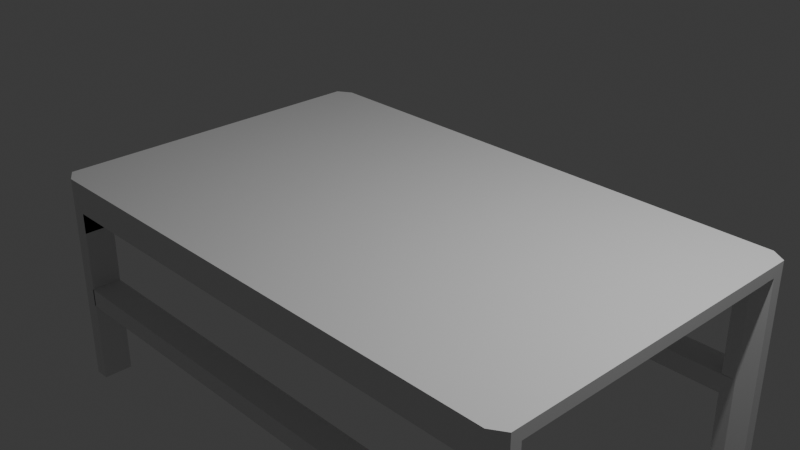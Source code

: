 # Source: table.blend  (saved by Blender 4.1.24; exported with 4.5.12 LTS)
import bpy
from mathutils import Matrix  # noqa: F401  (used for matrix-valued properties, if any)

bpy.ops.wm.read_factory_settings(use_empty=True)
scene = bpy.context.scene
scene.name = 'Scene'

# ---- collections
col_collection = bpy.data.collections.new('Collection'); scene.collection.children.link(col_collection)

# ---- materials (node trees are filled in below, after node groups)
mat_material = bpy.data.materials.new('Material')
mat_material.alpha_threshold = 0.0
mat_material.use_transparent_shadow = False
mat_material.roughness = 0.5
mat_material.line_color = (0.0, 0.0, 0.0, 1.0)

# ---- material node trees
mat_material.use_nodes = True; mat_material.node_tree.nodes.clear()
_N = mat_material.node_tree.nodes; _L = mat_material.node_tree.links
n0 = _N.new('ShaderNodeOutputMaterial'); n0.name = 'Material Output'; n0.location = (300, 300)
n1 = _N.new('ShaderNodeBsdfPrincipled'); n1.name = 'Principled BSDF'; n1.location = (10, 300)
n1.inputs[3].default_value = 1.45
_L.new(n1.outputs[0], n0.inputs[0])
n0.is_active_output = True

# ---- world
world_world = bpy.data.worlds.new('World'); scene.world = world_world
world_world.use_nodes = True; world_world.node_tree.nodes.clear()
_N = world_world.node_tree.nodes; _L = world_world.node_tree.links
n0 = _N.new('ShaderNodeOutputWorld'); n0.name = 'World Output'; n0.location = (300, 300)
n1 = _N.new('ShaderNodeBackground'); n1.name = 'Background'; n1.location = (10, 300)
n1.inputs[0].default_value = (0.05088, 0.05088, 0.05088, 1.0)
_L.new(n1.outputs[0], n0.inputs[0])
n0.is_active_output = True
world_world.color = (0.05088, 0.05088, 0.05088)
world_world.use_sun_shadow = False
world_world.sun_shadow_jitter_overblur = 0.0

# ---- cameras
cam_camera = bpy.data.cameras.new('Camera')
cam_camera.clip_end = 100.0
cam_camera.ortho_scale = 7.314

# ---- lights
light_light = bpy.data.lights.new('Light', 'POINT')
light_light.transmission_factor = 0.0
light_light.energy = 1000.0
light_light.shadow_soft_size = 0.1
light_light.shadow_maximum_resolution = 0.006
light_light.use_absolute_resolution = True

# ---- meshes
me_cube = bpy.data.meshes.new('Cube')
me_cube.from_pydata([(0.9, 1.0, -1.0), (0.9, -1.0, 1.0), (0.9, -1.0, -1.0), (0.9, 1.0, 1.0), (-0.895, 1.0, -1.0), (-0.895, -1.0, 1.0), (-0.895, -1.0, -1.0), (-0.895, 1.0, 1.0), (1.0, 0.8274, 1.0), (1.0, -0.8333, 1.0), (-1.0, -0.8333, 1.0), (-1.0, 0.8274, 1.0), (0.9, 0.8274, -1.0), (0.9, -0.8333, -1.0), (0.9, 0.8274, 1.0), (0.9, -0.8333, 1.0), (-0.895, 0.8274, -1.0), (-0.895, -0.8333, -1.0), (-0.895, 0.8274, 1.0), (-0.895, -0.8333, 1.0), (-0.895, 1.0, -35.0), (0.9, -1.0, -35.0), (0.9, 1.0, -35.0), (0.9, -0.8333, -35.0), (-0.895, -1.0, -35.0), (-0.895, -0.8333, -35.0), (0.9, 0.8274, -35.0), (-0.895, 0.8274, -35.0), (-0.895, -1.0, -7.709), (0.9, -1.0, -7.709), (0.9, -0.8333, -7.709), (0.9, 1.0, -7.709), (-0.895, 1.0, -7.709), (-0.895, -0.8333, -7.709), (0.9, 0.8274, -7.709), (-0.895, 0.8274, -7.709), (-0.895, -1.0, -4.22), (0.9, -1.0, -4.22), (0.9, -0.8333, -4.22), (0.9, 1.0, -4.22), (-0.895, 1.0, -4.22), (-0.895, -0.8333, -4.22), (0.9, 0.8274, -4.22), (-0.895, 0.8274, -4.22), (1.0, 0.948, -1.0), (0.948, 1.0, -1.0), (0.948, -1.0, -1.0), (1.0, -0.948, -1.0), (-0.948, 1.0, -1.0), (-1.0, 0.948, -1.0), (-1.0, -0.948, -1.0), (-0.948, -1.0, -1.0), (-1.0, 0.8794, -1.0), (-0.948, 0.8274, -1.0), (-1.0, 0.7753, -1.0), (-1.0, 0.8274, -0.948), (-0.948, -0.8333, -1.0), (-1.0, -0.8854, -1.0), (-1.0, -0.8333, -0.948), (-1.0, -0.7813, -1.0), (1.0, -0.8854, -1.0), (0.948, -0.8333, -1.0), (1.0, -0.7813, -1.0), (1.0, -0.8333, -0.948), (0.948, 0.8274, -1.0), (1.0, 0.8794, -1.0), (1.0, 0.8274, -0.948), (1.0, 0.7753, -1.0), (-1.0, -0.8854, -35.0), (-0.948, -0.8333, -35.0), (-0.948, -1.0, -35.0), (-1.0, -0.948, -35.0), (-1.0, 0.948, -35.0), (-0.948, 1.0, -35.0), (1.0, -0.948, -35.0), (0.948, -1.0, -35.0), (1.0, 0.8794, -35.0), (0.948, 0.8274, -35.0), (0.948, 1.0, -35.0), (1.0, 0.948, -35.0), (-0.948, 0.8274, -35.0), (-1.0, 0.8794, -35.0), (0.948, -0.8333, -35.0), (1.0, -0.8854, -35.0), (0.948, 0.8274, -17.98), (1.0, 0.8794, -17.98), (1.0, 0.948, -17.98), (0.948, 1.0, -17.98), (0.948, 0.8274, -21.27), (1.0, 0.8794, -21.27), (1.0, 0.948, -21.27), (0.948, 1.0, -21.27), (1.0, -0.948, -21.02), (0.948, -1.0, -21.02), (0.948, -1.0, -17.88), (1.0, -0.948, -17.88), (1.0, -0.8854, -17.88), (0.948, -0.8333, -17.88), (0.948, -0.8333, -21.02), (1.0, -0.8854, -21.02), (1.0, 0.9484, 1.0), (0.9484, 1.0, 1.0), (0.9484, -1.0, 1.0), (1.0, -0.9484, 1.0), (-0.9484, 1.0, 1.0), (-1.0, 0.9484, 1.0), (-1.0, -0.9484, 1.0), (-0.9484, -1.0, 1.0), (0.9484, 1.0, -0.9995), (1.0, 0.9484, -0.9995), (1.0, -0.9484, -0.9995), (0.9484, -1.0, -0.9995), (-1.0, 0.9484, -0.9995), (-0.9484, 1.0, -0.9995), (-0.9484, -1.0, -0.9995), (-1.0, -0.9484, -0.9995), (0.9, 1.0, -18.04), (0.9, 0.9499, -17.98), (0.9, 1.0, -17.93), (0.9479, 1.0, -17.98), (0.9, 0.8775, -17.98), (0.9, 0.8274, -18.04), (0.9479, 0.8274, -17.98), (0.9, 0.8274, -17.93), (0.9, 0.9499, -21.27), (0.9, 1.0, -21.22), (0.9479, 1.0, -21.27), (0.9, 1.0, -21.32), (0.9, 0.8274, -21.22), (0.9, 0.8775, -21.27), (0.9, 0.8274, -21.32), (0.9479, 0.8274, -21.27), (0.9, -0.9499, -17.88), (0.9, -1.0, -17.93), (0.9479, -1.0, -17.88), (0.9, -1.0, -17.83), (0.9, -1.0, -20.97), (0.9, -0.9499, -21.02), (0.9, -1.0, -21.07), (0.9479, -1.0, -21.02), (0.9, -0.8333, -17.93), (0.9, -0.8835, -17.88), (0.9, -0.8333, -17.83), (0.9479, -0.8333, -17.88), (0.9, -0.8835, -21.02), (0.9, -0.8333, -20.97), (0.9479, -0.8333, -21.02), (0.9, -0.8333, -21.07), (-0.9002, 0.8775, -21.27), (-0.9002, 0.8274, -21.22), (-0.9002, 0.8274, -18.04), (-0.9002, 0.8775, -17.98), (-0.9002, 0.9499, -17.98), (-0.9002, 1.0, -18.04), (-0.9002, 1.0, -21.22), (-0.9002, 0.9499, -21.27), (-0.9002, -1.0, -17.93), (-0.9002, -0.9499, -17.88), (-0.9002, -0.9499, -21.02), (-0.9002, -1.0, -20.97), (-0.9002, -0.8835, -17.88), (-0.9002, -0.8333, -17.93), (-0.9002, -0.8333, -20.97), (-0.9002, -0.8835, -21.02)], [], [(50, 115, 106, 10, 58, 57), (6, 51, 70, 24), (52, 49, 72, 81), (59, 58, 10, 11, 55, 54), (60, 47, 95, 96), (64, 12, 123, 122, 84), (4, 7, 3, 0), (138, 137, 144, 147, 23, 21), (46, 111, 102, 1, 2), (50, 57, 68, 71), (6, 5, 107, 114, 51), (2, 1, 5, 6), (15, 19, 5, 1), (3, 7, 18, 14), (14, 18, 19, 15), (124, 129, 148, 155), (16, 53, 80, 27), (44, 109, 100, 8, 66, 65), (8, 14, 15, 9), (16, 12, 13, 17), (44, 65, 85, 86), (84, 122, 121, 128, 131, 88), (44, 45, 108, 109), (140, 145, 162, 161), (19, 10, 106, 107, 5), (54, 53, 16, 17, 56, 59), (48, 113, 104, 7, 4), (18, 11, 10, 19), (99, 92, 74, 83), (72, 73, 20, 27, 80, 81), (13, 61, 97, 143, 142), (2, 13, 142, 141, 132, 135), (23, 82, 83, 74, 75, 21), (52, 55, 11, 105, 112, 49), (56, 17, 25, 69), (17, 6, 24, 25), (130, 129, 124, 127, 22, 26), (144, 137, 158, 163), (12, 64, 67, 62, 61, 13), (4, 16, 27, 20), (128, 121, 150, 149), (22, 78, 79, 76, 77, 26), (90, 89, 76, 79), (150, 151, 152, 153, 154, 155, 148, 149), (16, 4, 32, 35), (0, 12, 34, 31), (13, 2, 37, 38), (12, 16, 43, 42), (13, 2, 29, 30), (6, 17, 33, 28), (7, 104, 105, 11, 18), (100, 101, 3, 14, 8), (68, 69, 25, 24, 70, 71), (116, 125, 154, 153), (132, 141, 160, 157), (0, 45, 87, 119, 118), (86, 85, 89, 90), (116, 119, 87, 91, 126, 125), (48, 4, 20, 73), (147, 146, 98, 82, 23), (67, 66, 8, 9, 63, 62), (94, 134, 133, 136, 139, 93), (93, 139, 138, 21, 75), (9, 15, 1, 102, 103), (96, 95, 92, 99), (156, 157, 160, 161, 162, 163, 158, 159), (127, 126, 91, 78, 22), (140, 143, 97, 98, 146, 145), (120, 117, 152, 151), (136, 133, 156, 159), (46, 2, 135, 134, 94), (88, 131, 130, 26, 77), (36, 41, 38, 37), (40, 39, 42, 43), (6, 17, 41, 36), (4, 0, 39, 40), (17, 13, 38, 41), (16, 4, 40, 43), (0, 12, 42, 39), (2, 6, 36, 37), (46, 47, 110, 111), (48, 49, 112, 113), (50, 51, 114, 115), (52, 53, 54, 55), (56, 57, 58, 59), (60, 61, 62, 63), (64, 65, 66, 67), (48, 73, 72, 49), (80, 53, 52, 81), (50, 71, 70, 51), (56, 69, 68, 57), (95, 47, 46, 94), (85, 65, 64, 84), (99, 83, 82, 98), (87, 45, 44, 86), (89, 85, 84, 88), (91, 87, 86, 90), (76, 89, 88, 77), (78, 91, 90, 79), (74, 92, 93, 75), (92, 95, 94, 93), (60, 96, 97, 61), (96, 99, 98, 97), (60, 63, 9, 103, 110, 47), (108, 101, 100, 109), (110, 103, 102, 111), (112, 105, 104, 113), (114, 107, 106, 115), (0, 3, 101, 108, 45), (116, 117, 118, 119), (120, 121, 122, 123), (124, 125, 126, 127), (128, 129, 130, 131), (132, 133, 134, 135), (136, 137, 138, 139), (140, 141, 142, 143), (144, 145, 146, 147), (136, 159, 158, 137), (162, 145, 144, 163), (116, 153, 152, 117), (150, 121, 120, 151), (148, 129, 128, 149), (160, 141, 140, 161), (124, 155, 154, 125), (156, 133, 132, 157), (12, 0, 118, 117, 120, 123)])
_uv = me_cube.uv_layers.new(name='UVMap')
_uv.uv.foreach_set('vector', [0.375, 0.006505, 0.3751, 0.006449, 0.625, 0.006449, 0.625, 0.02083, 0.3815, 0.02083, 0.375, 0.01433, 0.375, 0.9869, 0.375, 0.9935, 0.375, 0.9935, 0.375, 0.9869, 0.375, 0.1481, 0.375, 0.206, 0.375, 0.206, 0.375, 0.1481, 0.375, 0.02344, 0.3815, 0.02083, 0.625, 0.02083, 0.625, 0.1042, 0.3815, 0.1042, 0.375, 0.1016, 0.375, 0.7357, 0.375, 0.7435, 0.375, 0.7435, 0.375, 0.7357, 0.3685, 0.6458, 0.3625, 0.6458, 0.3625, 0.6458, 0.3685, 0.6458, 0.3685, 0.6458, 0.375, 0.2631, 0.625, 0.2631, 0.625, 0.4875, 0.375, 0.4875, 0.3625, 0.75, 0.3625, 0.7437, 0.3625, 0.7354, 0.3625, 0.7292, 0.3625, 0.7292, 0.3625, 0.75, 0.375, 0.7565, 0.3751, 0.7564, 0.625, 0.7564, 0.625, 0.7625, 0.375, 0.7625, 0.375, 0.006505, 0.375, 0.01433, 0.375, 0.01433, 0.375, 0.006505, 0.375, 0.9869, 0.625, 0.9869, 0.625, 0.9936, 0.3751, 0.9936, 0.375, 0.9935, 0.375, 0.7625, 0.625, 0.7625, 0.625, 0.9869, 0.375, 0.9869, 0.6375, 0.7292, 0.8619, 0.7292, 0.8619, 0.75, 0.6375, 0.75, 0.6375, 0.5, 0.8619, 0.5, 0.8619, 0.6458, 0.6375, 0.6458, 0.6375, 0.6458, 0.8619, 0.6458, 0.8619, 0.7292, 0.6375, 0.7292, 0.3625, 0.5423, 0.3625, 0.6035, 0.3625, 0.6035, 0.3625, 0.5423, 0.1381, 0.6458, 0.1315, 0.6458, 0.1315, 0.6458, 0.1381, 0.6458, 0.375, 0.544, 0.3751, 0.5436, 0.625, 0.5436, 0.625, 0.6458, 0.3815, 0.6458, 0.375, 0.6019, 0.625, 0.6458, 0.6375, 0.6458, 0.6375, 0.7292, 0.625, 0.7292, 0.1381, 0.6458, 0.3625, 0.6458, 0.3625, 0.7292, 0.1381, 0.7292, 0.375, 0.544, 0.375, 0.6019, 0.375, 0.6019, 0.375, 0.544, 0.3685, 0.6458, 0.3685, 0.6458, 0.3625, 0.6458, 0.3625, 0.6458, 0.3685, 0.6458, 0.3685, 0.6458, 0.375, 0.544, 0.375, 0.5, 0.3751, 0.5, 0.3751, 0.5436, 0.3625, 0.7292, 0.3625, 0.7292, 0.3625, 0.7292, 0.3625, 0.7292, 0.8619, 0.7292, 0.875, 0.7292, 0.875, 0.7436, 0.8686, 0.75, 0.8619, 0.75, 0.125, 0.6484, 0.1315, 0.6458, 0.1381, 0.6458, 0.1381, 0.7292, 0.1315, 0.7292, 0.125, 0.7266, 0.375, 0.2565, 0.3751, 0.2564, 0.625, 0.2564, 0.625, 0.2631, 0.375, 0.2631, 0.8619, 0.6458, 0.875, 0.6458, 0.875, 0.7292, 0.8619, 0.7292, 0.375, 0.7357, 0.375, 0.7435, 0.375, 0.7435, 0.375, 0.7357, 0.125, 0.544, 0.1315, 0.5, 0.1381, 0.5, 0.1381, 0.6458, 0.1315, 0.6458, 0.125, 0.6019, 0.3625, 0.7292, 0.3685, 0.7292, 0.3685, 0.7292, 0.3685, 0.7292, 0.3625, 0.7292, 0.3625, 0.75, 0.3625, 0.7292, 0.3625, 0.7292, 0.3625, 0.7354, 0.3625, 0.7437, 0.3625, 0.75, 0.3625, 0.7292, 0.3685, 0.7292, 0.375, 0.7357, 0.375, 0.7435, 0.3685, 0.75, 0.3625, 0.75, 0.375, 0.1481, 0.3815, 0.1042, 0.625, 0.1042, 0.625, 0.2064, 0.3751, 0.2064, 0.375, 0.206, 0.1315, 0.7292, 0.1381, 0.7292, 0.1381, 0.7292, 0.1315, 0.7292, 0.1381, 0.7292, 0.1381, 0.75, 0.1381, 0.75, 0.1381, 0.7292, 0.3625, 0.6458, 0.3625, 0.6035, 0.3625, 0.5423, 0.3625, 0.5, 0.3625, 0.5, 0.3625, 0.6458, 0.3625, 0.7354, 0.3625, 0.7437, 0.3625, 0.7437, 0.3625, 0.7354, 0.3625, 0.6458, 0.3685, 0.6458, 0.375, 0.6484, 0.375, 0.7266, 0.3685, 0.7292, 0.3625, 0.7292, 0.1381, 0.5, 0.1381, 0.6458, 0.1381, 0.6458, 0.1381, 0.5, 0.3625, 0.6458, 0.3625, 0.6458, 0.3625, 0.6458, 0.3625, 0.6458, 0.3625, 0.5, 0.3685, 0.5, 0.375, 0.544, 0.375, 0.6019, 0.3685, 0.6458, 0.3625, 0.6458, 0.375, 0.544, 0.375, 0.6019, 0.375, 0.6019, 0.375, 0.544, 0.3625, 0.6458, 0.3625, 0.6035, 0.3625, 0.5423, 0.3625, 0.5, 0.3625, 0.5, 0.3625, 0.5423, 0.3625, 0.6035, 0.3625, 0.6458, 0.1381, 0.6458, 0.1381, 0.5, 0.1381, 0.5, 0.1381, 0.6458, 0.3625, 0.5, 0.3625, 0.6458, 0.3625, 0.6458, 0.3625, 0.5, 0.3625, 0.7292, 0.3625, 0.75, 0.3625, 0.75, 0.3625, 0.7292, 0.3625, 0.6458, 0.1381, 0.6458, 0.1381, 0.6458, 0.3625, 0.6458, 0.3625, 0.7292, 0.3625, 0.75, 0.3625, 0.75, 0.3625, 0.7292, 0.1381, 0.75, 0.1381, 0.7292, 0.1381, 0.7292, 0.1381, 0.75, 0.8619, 0.5, 0.8686, 0.5, 0.875, 0.5436, 0.875, 0.6458, 0.8619, 0.6458, 0.625, 0.5436, 0.6314, 0.5, 0.6375, 0.5, 0.6375, 0.6458, 0.625, 0.6458, 0.125, 0.7357, 0.1315, 0.7292, 0.1381, 0.7292, 0.1381, 0.75, 0.1315, 0.75, 0.125, 0.7435, 0.375, 0.4875, 0.375, 0.4875, 0.375, 0.4875, 0.375, 0.4875, 0.3625, 0.7437, 0.3625, 0.7354, 0.3625, 0.7354, 0.3625, 0.7437, 0.375, 0.4875, 0.375, 0.4935, 0.375, 0.4935, 0.375, 0.4935, 0.375, 0.4875, 0.375, 0.544, 0.375, 0.6019, 0.375, 0.6019, 0.375, 0.544, 0.375, 0.4875, 0.375, 0.4935, 0.375, 0.4935, 0.375, 0.4935, 0.375, 0.4935, 0.375, 0.4875, 0.375, 0.2565, 0.375, 0.2631, 0.375, 0.2631, 0.375, 0.2565, 0.3625, 0.7292, 0.3685, 0.7292, 0.3685, 0.7292, 0.3685, 0.7292, 0.3625, 0.7292, 0.375, 0.6484, 0.3815, 0.6458, 0.625, 0.6458, 0.625, 0.7292, 0.3815, 0.7292, 0.375, 0.7266, 0.375, 0.7565, 0.375, 0.7565, 0.375, 0.7625, 0.375, 0.7625, 0.375, 0.7565, 0.375, 0.7565, 0.375, 0.7565, 0.375, 0.7565, 0.375, 0.7625, 0.375, 0.7625, 0.375, 0.7565, 0.625, 0.7292, 0.6375, 0.7292, 0.6375, 0.75, 0.6314, 0.75, 0.625, 0.7436, 0.375, 0.7357, 0.375, 0.7435, 0.375, 0.7435, 0.375, 0.7357, 0.3625, 0.75, 0.3625, 0.7437, 0.3625, 0.7354, 0.3625, 0.7292, 0.3625, 0.7292, 0.3625, 0.7354, 0.3625, 0.7437, 0.3625, 0.75, 0.375, 0.4875, 0.375, 0.4935, 0.375, 0.4935, 0.375, 0.4935, 0.375, 0.4875, 0.3625, 0.7292, 0.3685, 0.7292, 0.3685, 0.7292, 0.3685, 0.7292, 0.3685, 0.7292, 0.3625, 0.7292, 0.3625, 0.6035, 0.3625, 0.5423, 0.3625, 0.5423, 0.3625, 0.6035, 0.375, 0.7625, 0.375, 0.7625, 0.375, 0.7625, 0.375, 0.7625, 0.375, 0.7565, 0.375, 0.7625, 0.375, 0.7625, 0.375, 0.7565, 0.375, 0.7565, 0.3685, 0.6458, 0.3685, 0.6458, 0.3625, 0.6458, 0.3625, 0.6458, 0.3685, 0.6458, 0.0, 0.0, 0.0, 0.0, 0.0, 0.0, 0.0, 0.0, 0.375, 0.2631, 0.375, 0.4875, 0.3625, 0.6458, 0.1381, 0.6458, 0.1381, 0.75, 0.1381, 0.7292, 0.1381, 0.7292, 0.1381, 0.75, 0.375, 0.2631, 0.375, 0.4875, 0.375, 0.4875, 0.375, 0.2631, 0.1381, 0.7292, 0.3625, 0.7292, 0.3625, 0.7292, 0.1381, 0.7292, 0.1381, 0.6458, 0.1381, 0.5, 0.1381, 0.5, 0.1381, 0.6458, 0.3625, 0.5, 0.3625, 0.6458, 0.3625, 0.6458, 0.3625, 0.5, 0.375, 0.7625, 0.375, 0.9869, 0.375, 0.9869, 0.375, 0.7625, 0.375, 0.7565, 0.375, 0.75, 0.3751, 0.75, 0.3751, 0.7564, 0.375, 0.2565, 0.375, 0.25, 0.3751, 0.25, 0.3751, 0.2564, 0.375, 0.006505, 0.375, 0.0, 0.3751, 0.0, 0.3751, 0.006449, 0.125, 0.6458, 0.1315, 0.6458, 0.125, 0.6484, 0.125, 0.6458, 0.1315, 0.7292, 0.125, 0.7292, 0.125, 0.7292, 0.125, 0.7266, 0.375, 0.7357, 0.375, 0.7292, 0.375, 0.7266, 0.3815, 0.7292, 0.3685, 0.6458, 0.375, 0.6458, 0.3815, 0.6458, 0.375, 0.6484, 0.375, 0.2565, 0.375, 0.2565, 0.375, 0.206, 0.375, 0.206, 0.375, 0.1042, 0.375, 0.1042, 0.375, 0.1481, 0.375, 0.1481, 0.375, 0.006505, 0.375, 0.006505, 0.375, 0.0, 0.375, 0.0, 0.375, 0.02083, 0.375, 0.02083, 0.375, 0.01433, 0.375, 0.01433, 0.375, 0.7435, 0.375, 0.7435, 0.375, 0.7565, 0.375, 0.7565, 0.375, 0.6019, 0.375, 0.6019, 0.3685, 0.6458, 0.3685, 0.6458, 0.375, 0.7357, 0.375, 0.7357, 0.3685, 0.7292, 0.3685, 0.7292, 0.375, 0.4935, 0.375, 0.4935, 0.375, 0.544, 0.375, 0.544, 0.375, 0.6019, 0.375, 0.6019, 0.3685, 0.6458, 0.3685, 0.6458, 0.375, 0.4935, 0.375, 0.4935, 0.375, 0.544, 0.375, 0.544, 0.375, 0.6019, 0.375, 0.6019, 0.3685, 0.6458, 0.3685, 0.6458, 0.375, 0.4935, 0.375, 0.4935, 0.375, 0.544, 0.375, 0.544, 0.375, 0.7435, 0.375, 0.7435, 0.375, 0.7565, 0.375, 0.7565, 0.375, 0.7435, 0.375, 0.7435, 0.375, 0.7565, 0.375, 0.7565, 0.375, 0.7357, 0.375, 0.7357, 0.3685, 0.7292, 0.3685, 0.7292, 0.375, 0.7357, 0.375, 0.7357, 0.3685, 0.7292, 0.3685, 0.7292, 0.375, 0.7357, 0.3815, 0.7292, 0.625, 0.7292, 0.625, 0.7436, 0.3751, 0.7436, 0.375, 0.7435, 0.3751, 0.4936, 0.625, 0.4936, 0.625, 0.5436, 0.3751, 0.5436, 0.3751, 0.7436, 0.625, 0.7436, 0.625, 0.7564, 0.3751, 0.7564, 0.3751, 0.2064, 0.625, 0.2064, 0.625, 0.2564, 0.3751, 0.2564, 0.3815, 0.0, 0.625, 0.0, 0.625, 0.006449, 0.3751, 0.006449, 0.375, 0.4875, 0.625, 0.4875, 0.625, 0.4936, 0.3751, 0.4936, 0.375, 0.4935, 0.375, 0.4875, 0.375, 0.4875, 0.375, 0.4875, 0.375, 0.4935, 0.3625, 0.6035, 0.3625, 0.6458, 0.3685, 0.6458, 0.3625, 0.6458, 0.3625, 0.5423, 0.3625, 0.5, 0.3625, 0.5, 0.3625, 0.5, 0.3625, 0.6458, 0.3625, 0.6458, 0.3625, 0.6458, 0.3685, 0.6458, 0.375, 0.7625, 0.375, 0.7625, 0.375, 0.7565, 0.375, 0.7625, 0.3625, 0.75, 0.3625, 0.7437, 0.3625, 0.75, 0.3625, 0.75, 0.3625, 0.7292, 0.3625, 0.7292, 0.3625, 0.7292, 0.3685, 0.7292, 0.3625, 0.7354, 0.3625, 0.7292, 0.3685, 0.7292, 0.3625, 0.7292, 0.3625, 0.75, 0.3625, 0.75, 0.3625, 0.7437, 0.3625, 0.7437, 0.3625, 0.7292, 0.3625, 0.7292, 0.3625, 0.7354, 0.3625, 0.7354, 0.375, 0.4875, 0.375, 0.4875, 0.375, 0.4875, 0.375, 0.4875, 0.3625, 0.6458, 0.3625, 0.6458, 0.3625, 0.6035, 0.3625, 0.6035, 0.3625, 0.6035, 0.3625, 0.6035, 0.3625, 0.6458, 0.3625, 0.6458, 0.3625, 0.7354, 0.3625, 0.7354, 0.3625, 0.7292, 0.3625, 0.7292, 0.3625, 0.5423, 0.3625, 0.5423, 0.3625, 0.5, 0.3625, 0.5, 0.375, 0.7625, 0.375, 0.7625, 0.375, 0.7625, 0.375, 0.7625, 0.3625, 0.6458, 0.3625, 0.5, 0.3625, 0.5, 0.3625, 0.5423, 0.3625, 0.6035, 0.3625, 0.6458])
me_cube.materials.append(mat_material)
me_cube.use_mirror_vertex_groups = False
me_cube.update()

# ---- objects
ob_cube = bpy.data.objects.new('Cube', me_cube)
ob_light = bpy.data.objects.new('Light', light_light)
ob_camera = bpy.data.objects.new('Camera', cam_camera)

# ---- transforms, parenting, visibility, modifiers, constraints
ob_cube.location = (0.0, 0.0, 0.0)
ob_cube.scale = (3.193, 2.005, 0.06877)
ob_cube.lock_rotations_4d = False
ob_cube.empty_display_type = 'ARROWS'
ob_cube.lineart.crease_threshold = 0.0
ob_light.location = (4.076, 1.005, 5.904)
ob_light.rotation_euler = (0.6503, 0.05522, 1.866)
ob_light.lock_rotations_4d = False
ob_light.empty_display_type = 'ARROWS'
ob_light.color = (0.0, 0.0, 0.0, 0.0)
ob_light.lineart.crease_threshold = 0.0
ob_camera.location = (7.359, -6.926, 4.958)
ob_camera.rotation_euler = (1.109, 0.0, 0.8149)
ob_camera.lock_rotations_4d = False
ob_camera.empty_display_type = 'ARROWS'
ob_camera.color = (0.0, 0.0, 0.0, 0.0)
ob_camera.display_type = 'WIRE'
ob_camera.lineart.crease_threshold = 0.0

# ---- collection membership
col_collection.objects.link(ob_cube)
col_collection.objects.link(ob_light)
col_collection.objects.link(ob_camera)

# ---- scene / render settings (as saved in the file)
scene.camera = ob_camera
scene.frame_start = 1; scene.frame_end = 250; scene.frame_set(1)
scene.render.engine = 'BLENDER_EEVEE_NEXT'
scene.cycles.sampling_pattern = 'TABULATED_SOBOL'
scene.eevee.ray_tracing_options.trace_max_roughness = 0.0
bpy.context.view_layer.update()
